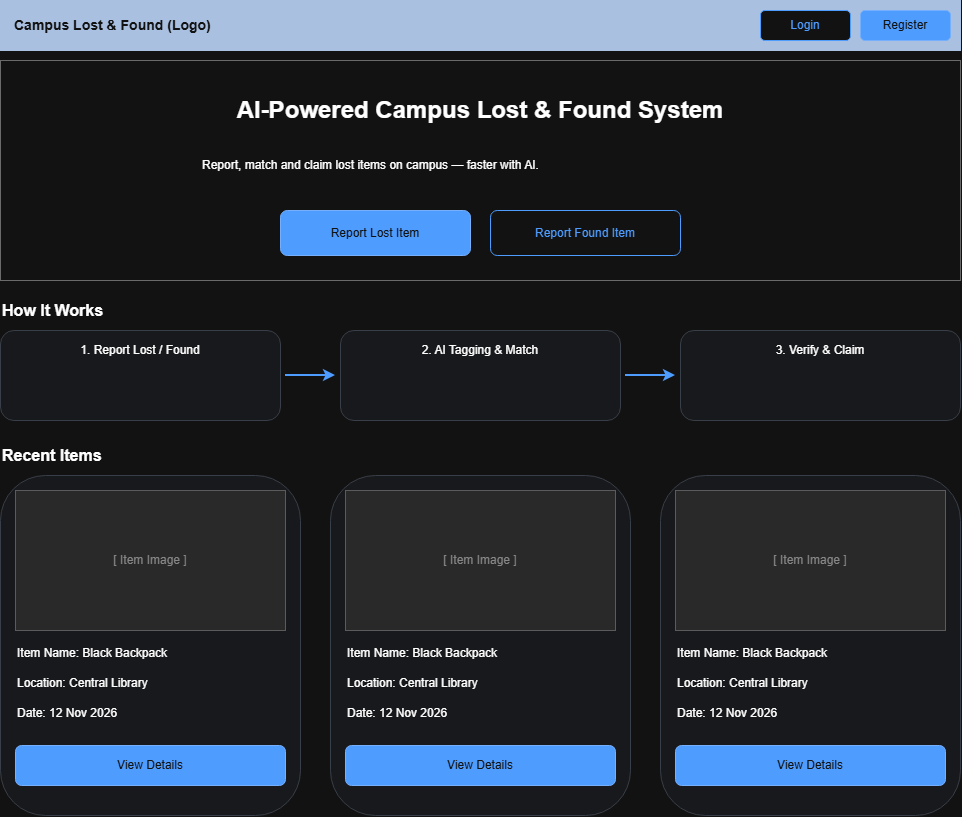

The diagram above was exported from draw.io. Its source (the exported page's mxGraphModel, read from the mxfile embedded in the PNG):
<mxGraphModel dx="2049" dy="1126" grid="1" gridSize="10" guides="1" tooltips="1" connect="1" arrows="1" fold="1" page="1" pageScale="1" pageWidth="1100" pageHeight="900" math="0" shadow="0">
  <root>
    <mxCell id="0" />
    <mxCell id="1" parent="0" />
    <mxCell id="2" parent="1" style="rounded=0;whiteSpace=wrap;html=1;fillColor=#1f3a5f;fontColor=#ffffff;strokeColor=#1f3a5f;align=left;spacingLeft=12;fontStyle=1;fontSize=14;" value="Campus Lost &amp; Found (Logo)" vertex="1">
      <mxGeometry height="50" width="960" x="20" y="20" as="geometry" />
    </mxCell>
    <mxCell id="3" parent="1" style="rounded=1;whiteSpace=wrap;html=1;fillColor=#ffffff;fontColor=#1a73e8;strokeColor=#1a73e8;" value="Login" vertex="1">
      <mxGeometry height="30" width="90" x="780" y="30" as="geometry" />
    </mxCell>
    <mxCell id="4" parent="1" style="rounded=1;whiteSpace=wrap;html=1;fillColor=#1a73e8;fontColor=#ffffff;strokeColor=#1557b0;" value="Register" vertex="1">
      <mxGeometry height="30" width="90" x="880" y="30" as="geometry" />
    </mxCell>
    <mxCell id="5" parent="1" style="rounded=0;whiteSpace=wrap;html=1;fillColor=#ffffff;strokeColor=#999999;dashed=0;verticalAlign=top;align=left;spacingLeft=8;fontStyle=1;" value="" vertex="1">
      <mxGeometry height="220" width="960" x="20" y="80" as="geometry" />
    </mxCell>
    <mxCell id="6" parent="1" style="text;html=1;whiteSpace=wrap;align=center;verticalAlign=middle;fontSize=24;fontStyle=1;" value="AI-Powered Campus Lost &amp; Found System" vertex="1">
      <mxGeometry height="60" width="760" x="120" y="100" as="geometry" />
    </mxCell>
    <mxCell id="7" parent="1" style="text;html=1;whiteSpace=wrap;align=left;verticalAlign=middle;" value="&lt;div align=&quot;center&quot;&gt;Report, match and claim lost items on campus — faster with AI.&lt;/div&gt;" vertex="1">
      <mxGeometry height="40" width="560" x="220" y="165" as="geometry" />
    </mxCell>
    <mxCell id="8" parent="1" style="rounded=1;whiteSpace=wrap;html=1;fillColor=#1a73e8;fontColor=#ffffff;strokeColor=#1557b0;" value="Report Lost Item" vertex="1">
      <mxGeometry height="45" width="190" x="300" y="230" as="geometry" />
    </mxCell>
    <mxCell id="9" parent="1" style="rounded=1;whiteSpace=wrap;html=1;fillColor=#ffffff;fontColor=#1a73e8;strokeColor=#1a73e8;" value="Report Found Item" vertex="1">
      <mxGeometry height="45" width="190" x="510" y="230" as="geometry" />
    </mxCell>
    <mxCell id="10" parent="1" style="text;html=1;whiteSpace=wrap;align=left;verticalAlign=middle;fontSize=16;fontStyle=1;" value="How It Works" vertex="1">
      <mxGeometry height="30" width="300" x="20" y="315" as="geometry" />
    </mxCell>
    <mxCell id="11" parent="1" style="rounded=1;whiteSpace=wrap;html=1;fillColor=#f5f7fa;strokeColor=#c5ccd6;verticalAlign=top;spacingTop=6;" value="1. Report Lost / Found" vertex="1">
      <mxGeometry height="90" width="280" x="20" y="350" as="geometry" />
    </mxCell>
    <mxCell id="12" edge="1" parent="1" style="endArrow=classic;html=1;strokeWidth=2;strokeColor=#1a73e8;">
      <mxGeometry relative="1" as="geometry">
        <mxPoint x="305" y="395" as="sourcePoint" />
        <mxPoint x="355" y="395" as="targetPoint" />
      </mxGeometry>
    </mxCell>
    <mxCell id="13" parent="1" style="rounded=1;whiteSpace=wrap;html=1;fillColor=#f5f7fa;strokeColor=#c5ccd6;verticalAlign=top;spacingTop=6;" value="2. AI Tagging &amp; Match" vertex="1">
      <mxGeometry height="90" width="280" x="360" y="350" as="geometry" />
    </mxCell>
    <mxCell id="14" edge="1" parent="1" style="endArrow=classic;html=1;strokeWidth=2;strokeColor=#1a73e8;">
      <mxGeometry relative="1" as="geometry">
        <mxPoint x="645" y="395" as="sourcePoint" />
        <mxPoint x="695" y="395" as="targetPoint" />
      </mxGeometry>
    </mxCell>
    <mxCell id="15" parent="1" style="rounded=1;whiteSpace=wrap;html=1;fillColor=#f5f7fa;strokeColor=#c5ccd6;verticalAlign=top;spacingTop=6;" value="3. Verify &amp; Claim" vertex="1">
      <mxGeometry height="90" width="280" x="700" y="350" as="geometry" />
    </mxCell>
    <mxCell id="16" parent="1" style="text;html=1;whiteSpace=wrap;align=left;verticalAlign=middle;fontSize=16;fontStyle=1;" value="Recent Items" vertex="1">
      <mxGeometry height="30" width="300" x="20" y="460" as="geometry" />
    </mxCell>
    <mxCell id="17" parent="1" style="rounded=1;whiteSpace=wrap;html=1;fillColor=#f5f7fa;strokeColor=#c5ccd6;verticalAlign=top;spacingTop=6;" value="" vertex="1">
      <mxGeometry height="340" width="300" x="20" y="495" as="geometry" />
    </mxCell>
    <mxCell id="18" parent="1" style="rounded=0;whiteSpace=wrap;html=1;fillColor=#e4e4e4;strokeColor=#aaaaaa;fontColor=#777777;" value="[ Item Image ]" vertex="1">
      <mxGeometry height="140" width="270" x="35" y="510" as="geometry" />
    </mxCell>
    <mxCell id="19" parent="1" style="text;html=1;whiteSpace=wrap;align=left;verticalAlign=middle;" value="Item Name: Black Backpack" vertex="1">
      <mxGeometry height="25" width="270" x="35" y="660" as="geometry" />
    </mxCell>
    <mxCell id="20" parent="1" style="text;html=1;whiteSpace=wrap;align=left;verticalAlign=middle;" value="Location: Central Library" vertex="1">
      <mxGeometry height="25" width="270" x="35" y="690" as="geometry" />
    </mxCell>
    <mxCell id="21" parent="1" style="text;html=1;whiteSpace=wrap;align=left;verticalAlign=middle;" value="Date: 12 Nov 2026" vertex="1">
      <mxGeometry height="25" width="270" x="35" y="720" as="geometry" />
    </mxCell>
    <mxCell id="22" parent="1" style="rounded=1;whiteSpace=wrap;html=1;fillColor=#1a73e8;fontColor=#ffffff;strokeColor=#1557b0;" value="View Details" vertex="1">
      <mxGeometry height="40" width="270" x="35" y="765" as="geometry" />
    </mxCell>
    <mxCell id="23" parent="1" style="rounded=1;whiteSpace=wrap;html=1;fillColor=#f5f7fa;strokeColor=#c5ccd6;verticalAlign=top;spacingTop=6;" value="" vertex="1">
      <mxGeometry height="340" width="300" x="350" y="495" as="geometry" />
    </mxCell>
    <mxCell id="24" parent="1" style="rounded=0;whiteSpace=wrap;html=1;fillColor=#e4e4e4;strokeColor=#aaaaaa;fontColor=#777777;" value="[ Item Image ]" vertex="1">
      <mxGeometry height="140" width="270" x="365" y="510" as="geometry" />
    </mxCell>
    <mxCell id="25" parent="1" style="text;html=1;whiteSpace=wrap;align=left;verticalAlign=middle;" value="Item Name: Black Backpack" vertex="1">
      <mxGeometry height="25" width="270" x="365" y="660" as="geometry" />
    </mxCell>
    <mxCell id="26" parent="1" style="text;html=1;whiteSpace=wrap;align=left;verticalAlign=middle;" value="Location: Central Library" vertex="1">
      <mxGeometry height="25" width="270" x="365" y="690" as="geometry" />
    </mxCell>
    <mxCell id="27" parent="1" style="text;html=1;whiteSpace=wrap;align=left;verticalAlign=middle;" value="Date: 12 Nov 2026" vertex="1">
      <mxGeometry height="25" width="270" x="365" y="720" as="geometry" />
    </mxCell>
    <mxCell id="28" parent="1" style="rounded=1;whiteSpace=wrap;html=1;fillColor=#1a73e8;fontColor=#ffffff;strokeColor=#1557b0;" value="View Details" vertex="1">
      <mxGeometry height="40" width="270" x="365" y="765" as="geometry" />
    </mxCell>
    <mxCell id="29" parent="1" style="rounded=1;whiteSpace=wrap;html=1;fillColor=#f5f7fa;strokeColor=#c5ccd6;verticalAlign=top;spacingTop=6;" value="" vertex="1">
      <mxGeometry height="340" width="300" x="680" y="495" as="geometry" />
    </mxCell>
    <mxCell id="30" parent="1" style="rounded=0;whiteSpace=wrap;html=1;fillColor=#e4e4e4;strokeColor=#aaaaaa;fontColor=#777777;" value="[ Item Image ]" vertex="1">
      <mxGeometry height="140" width="270" x="695" y="510" as="geometry" />
    </mxCell>
    <mxCell id="31" parent="1" style="text;html=1;whiteSpace=wrap;align=left;verticalAlign=middle;" value="Item Name: Black Backpack" vertex="1">
      <mxGeometry height="25" width="270" x="695" y="660" as="geometry" />
    </mxCell>
    <mxCell id="32" parent="1" style="text;html=1;whiteSpace=wrap;align=left;verticalAlign=middle;" value="Location: Central Library" vertex="1">
      <mxGeometry height="25" width="270" x="695" y="690" as="geometry" />
    </mxCell>
    <mxCell id="33" parent="1" style="text;html=1;whiteSpace=wrap;align=left;verticalAlign=middle;" value="Date: 12 Nov 2026" vertex="1">
      <mxGeometry height="25" width="270" x="695" y="720" as="geometry" />
    </mxCell>
    <mxCell id="34" parent="1" style="rounded=1;whiteSpace=wrap;html=1;fillColor=#1a73e8;fontColor=#ffffff;strokeColor=#1557b0;" value="View Details" vertex="1">
      <mxGeometry height="40" width="270" x="695" y="765" as="geometry" />
    </mxCell>
  </root>
</mxGraphModel>